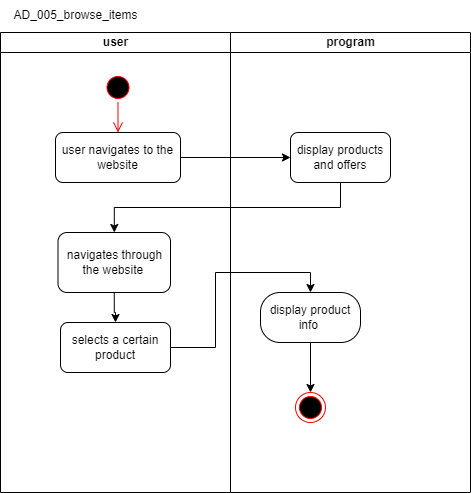

The diagram above was exported from draw.io. Its source (the exported page's mxGraphModel, read from the mxfile embedded in the PNG):
<mxGraphModel dx="1434" dy="707" grid="1" gridSize="10" guides="1" tooltips="1" connect="1" arrows="1" fold="1" page="1" pageScale="1" pageWidth="850" pageHeight="1100" math="0" shadow="0">
  <root>
    <mxCell id="0" />
    <mxCell id="1" parent="0" />
    <mxCell id="ZWq8WP5ecUGfKvafvffK-12" value="program" style="swimlane;startSize=20;html=1;" parent="1" vertex="1">
      <mxGeometry x="430" y="150" width="240" height="460" as="geometry" />
    </mxCell>
    <mxCell id="ZWq8WP5ecUGfKvafvffK-9" value="display products and offers" style="rounded=1;whiteSpace=wrap;html=1;" parent="ZWq8WP5ecUGfKvafvffK-12" vertex="1">
      <mxGeometry x="60" y="100" width="100" height="50" as="geometry" />
    </mxCell>
    <mxCell id="ZWq8WP5ecUGfKvafvffK-23" style="edgeStyle=orthogonalEdgeStyle;rounded=0;orthogonalLoop=1;jettySize=auto;html=1;exitX=0.5;exitY=1;exitDx=0;exitDy=0;entryX=0.5;entryY=0;entryDx=0;entryDy=0;" parent="ZWq8WP5ecUGfKvafvffK-12" source="ZWq8WP5ecUGfKvafvffK-20" target="ZWq8WP5ecUGfKvafvffK-22" edge="1">
      <mxGeometry relative="1" as="geometry" />
    </mxCell>
    <mxCell id="ZWq8WP5ecUGfKvafvffK-20" value="display product info&amp;nbsp;" style="rounded=1;whiteSpace=wrap;html=1;arcSize=39;" parent="ZWq8WP5ecUGfKvafvffK-12" vertex="1">
      <mxGeometry x="30" y="260" width="100" height="50" as="geometry" />
    </mxCell>
    <mxCell id="ZWq8WP5ecUGfKvafvffK-22" value="" style="ellipse;html=1;shape=endState;fillColor=#000000;strokeColor=#ff0000;" parent="ZWq8WP5ecUGfKvafvffK-12" vertex="1">
      <mxGeometry x="65" y="360" width="30" height="30" as="geometry" />
    </mxCell>
    <mxCell id="ZWq8WP5ecUGfKvafvffK-11" value="user" style="swimlane;startSize=20;html=1;" parent="1" vertex="1">
      <mxGeometry x="200" y="150" width="230" height="460" as="geometry" />
    </mxCell>
    <mxCell id="ZWq8WP5ecUGfKvafvffK-8" value="user navigates to the website" style="rounded=1;whiteSpace=wrap;html=1;" parent="ZWq8WP5ecUGfKvafvffK-11" vertex="1">
      <mxGeometry x="55" y="100" width="125" height="50" as="geometry" />
    </mxCell>
    <mxCell id="ZWq8WP5ecUGfKvafvffK-1" value="" style="ellipse;html=1;shape=startState;fillColor=#000000;strokeColor=#ff0000;" parent="ZWq8WP5ecUGfKvafvffK-11" vertex="1">
      <mxGeometry x="102.5" y="40" width="30" height="30" as="geometry" />
    </mxCell>
    <mxCell id="ZWq8WP5ecUGfKvafvffK-2" value="" style="edgeStyle=orthogonalEdgeStyle;html=1;verticalAlign=bottom;endArrow=open;endSize=8;strokeColor=#ff0000;rounded=0;entryX=0.5;entryY=0;entryDx=0;entryDy=0;" parent="ZWq8WP5ecUGfKvafvffK-11" source="ZWq8WP5ecUGfKvafvffK-1" target="ZWq8WP5ecUGfKvafvffK-8" edge="1">
      <mxGeometry relative="1" as="geometry">
        <mxPoint x="115" y="40" as="targetPoint" />
      </mxGeometry>
    </mxCell>
    <mxCell id="ZWq8WP5ecUGfKvafvffK-19" style="edgeStyle=orthogonalEdgeStyle;rounded=0;orthogonalLoop=1;jettySize=auto;html=1;exitX=0.5;exitY=1;exitDx=0;exitDy=0;" parent="ZWq8WP5ecUGfKvafvffK-11" source="ZWq8WP5ecUGfKvafvffK-16" target="ZWq8WP5ecUGfKvafvffK-18" edge="1">
      <mxGeometry relative="1" as="geometry" />
    </mxCell>
    <mxCell id="ZWq8WP5ecUGfKvafvffK-16" value="navigates through the website&amp;nbsp;" style="rounded=1;whiteSpace=wrap;html=1;" parent="ZWq8WP5ecUGfKvafvffK-11" vertex="1">
      <mxGeometry x="57.5" y="200" width="112.5" height="60" as="geometry" />
    </mxCell>
    <mxCell id="ZWq8WP5ecUGfKvafvffK-18" value="selects a certain product" style="rounded=1;whiteSpace=wrap;html=1;" parent="ZWq8WP5ecUGfKvafvffK-11" vertex="1">
      <mxGeometry x="60" y="290" width="110" height="50" as="geometry" />
    </mxCell>
    <mxCell id="ZWq8WP5ecUGfKvafvffK-15" style="edgeStyle=orthogonalEdgeStyle;rounded=0;orthogonalLoop=1;jettySize=auto;html=1;exitX=1;exitY=0.5;exitDx=0;exitDy=0;entryX=0;entryY=0.5;entryDx=0;entryDy=0;" parent="1" source="ZWq8WP5ecUGfKvafvffK-8" target="ZWq8WP5ecUGfKvafvffK-9" edge="1">
      <mxGeometry relative="1" as="geometry" />
    </mxCell>
    <mxCell id="ZWq8WP5ecUGfKvafvffK-17" style="edgeStyle=orthogonalEdgeStyle;rounded=0;orthogonalLoop=1;jettySize=auto;html=1;exitX=0.5;exitY=1;exitDx=0;exitDy=0;" parent="1" source="ZWq8WP5ecUGfKvafvffK-9" target="ZWq8WP5ecUGfKvafvffK-16" edge="1">
      <mxGeometry relative="1" as="geometry" />
    </mxCell>
    <mxCell id="ZWq8WP5ecUGfKvafvffK-21" style="edgeStyle=orthogonalEdgeStyle;rounded=0;orthogonalLoop=1;jettySize=auto;html=1;exitX=1;exitY=0.5;exitDx=0;exitDy=0;entryX=0.5;entryY=0;entryDx=0;entryDy=0;" parent="1" source="ZWq8WP5ecUGfKvafvffK-18" target="ZWq8WP5ecUGfKvafvffK-20" edge="1">
      <mxGeometry relative="1" as="geometry" />
    </mxCell>
    <mxCell id="ZWq8WP5ecUGfKvafvffK-24" value="AD_005_browse_items" style="text;html=1;align=center;verticalAlign=middle;resizable=0;points=[];autosize=1;strokeColor=none;fillColor=none;" parent="1" vertex="1">
      <mxGeometry x="200" y="118" width="150" height="30" as="geometry" />
    </mxCell>
  </root>
</mxGraphModel>